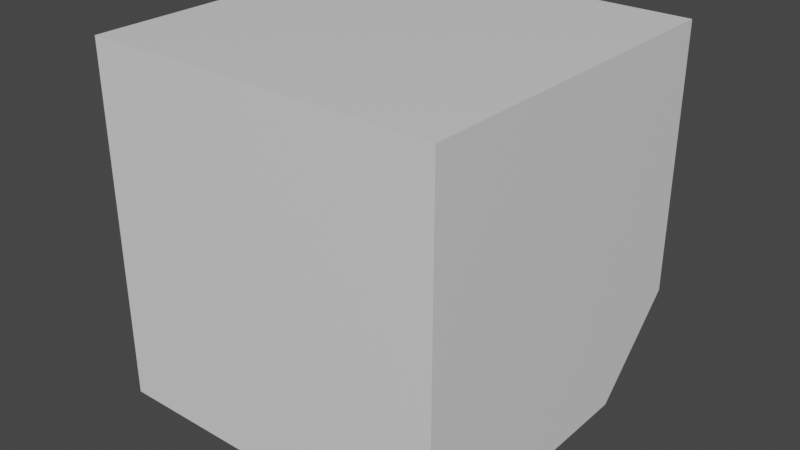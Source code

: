 # Source: Washing_Machine.blend  (saved by Blender 2.93.20; exported with 4.5.12 LTS)
import bpy
from mathutils import Matrix  # noqa: F401  (used for matrix-valued properties, if any)

bpy.ops.wm.read_factory_settings(use_empty=True)
scene = bpy.context.scene
scene.name = 'Scene'

# ---- collections
col_collection = bpy.data.collections.new('Collection'); scene.collection.children.link(col_collection)

# ---- materials (node trees are filled in below, after node groups)
mat_material = bpy.data.materials.new('Material')
mat_material.alpha_threshold = 0.0
mat_material.use_transparent_shadow = False
mat_material.line_color = (0.0, 0.0, 0.0, 1.0)
mat_material_002 = bpy.data.materials.new('Material.002')
mat_material_002.use_transparent_shadow = False
mat_material_003 = bpy.data.materials.new('Material.003')
mat_material_003.use_transparent_shadow = False
mat_material_001 = bpy.data.materials.new('Material.001')
mat_material_001.use_transparent_shadow = False
mat_material_004 = bpy.data.materials.new('Material.004')
mat_material_004.use_backface_culling = True
mat_material_004.use_raytrace_refraction = True
mat_material_004.use_screen_refraction = True
mat_material_004.thickness_mode = 'SLAB'

# ---- material node trees
mat_material.use_nodes = True; mat_material.node_tree.nodes.clear()
_N = mat_material.node_tree.nodes; _L = mat_material.node_tree.links
n0 = _N.new('ShaderNodeOutputMaterial'); n0.name = 'Material Output'; n0.location = (300, 300)
n1 = _N.new('ShaderNodeBsdfPrincipled'); n1.name = 'Principled BSDF'; n1.location = (10, 300)
n1.distribution = 'GGX'
n1.subsurface_method = 'BURLEY'
n1.inputs[2].default_value = 0.4
n1.inputs[3].default_value = 1.45
n1.inputs[27].default_value = (0.0, 0.0, 0.0, 1.0)
n1.inputs[28].default_value = 1.0
_L.new(n1.outputs[0], n0.inputs[0])
n0.is_active_output = True
mat_material_002.use_nodes = True; mat_material_002.node_tree.nodes.clear()
_N = mat_material_002.node_tree.nodes; _L = mat_material_002.node_tree.links
n0 = _N.new('ShaderNodeBsdfPrincipled'); n0.name = 'Principled BSDF'; n0.location = (10, 300)
n0.distribution = 'GGX'
n0.subsurface_method = 'BURLEY'
n0.inputs[0].default_value = (0.2462, 0.2462, 0.2462, 1.0)
n0.inputs[3].default_value = 1.45
n0.inputs[27].default_value = (0.0, 0.0, 0.0, 1.0)
n0.inputs[28].default_value = 1.0
n1 = _N.new('ShaderNodeOutputMaterial'); n1.name = 'Material Output'; n1.location = (300, 300)
_L.new(n0.outputs[0], n1.inputs[0])
n1.is_active_output = True
mat_material_003.use_nodes = True; mat_material_003.node_tree.nodes.clear()
_N = mat_material_003.node_tree.nodes; _L = mat_material_003.node_tree.links
n0 = _N.new('ShaderNodeBsdfPrincipled'); n0.name = 'Principled BSDF'; n0.location = (10, 300)
n0.distribution = 'GGX'
n0.subsurface_method = 'BURLEY'
n0.inputs[0].default_value = (0.04475, 0.2957, 0.03069, 1.0)
n0.inputs[3].default_value = 1.45
n0.inputs[27].default_value = (0.0, 0.0, 0.0, 1.0)
n0.inputs[28].default_value = 1.0
n1 = _N.new('ShaderNodeOutputMaterial'); n1.name = 'Material Output'; n1.location = (300, 300)
_L.new(n0.outputs[0], n1.inputs[0])
n1.is_active_output = True
mat_material_001.use_nodes = True; mat_material_001.node_tree.nodes.clear()
_N = mat_material_001.node_tree.nodes; _L = mat_material_001.node_tree.links
n0 = _N.new('ShaderNodeBsdfPrincipled'); n0.name = 'Principled BSDF'; n0.location = (10, 300)
n0.distribution = 'GGX'
n0.subsurface_method = 'BURLEY'
n0.inputs[3].default_value = 1.45
n0.inputs[27].default_value = (0.0, 0.0, 0.0, 1.0)
n0.inputs[28].default_value = 1.0
n1 = _N.new('ShaderNodeOutputMaterial'); n1.name = 'Material Output'; n1.location = (300, 300)
n2 = _N.new('ShaderNodeRGB'); n2.name = 'RGB'; n2.location = (-280, 280)
n2.outputs[0].default_value = (0.1329, 0.1329, 0.1329, 1.0)
_L.new(n0.outputs[0], n1.inputs[0])
_L.new(n2.outputs[0], n0.inputs[0])
n1.is_active_output = True
mat_material_004.use_nodes = True; mat_material_004.node_tree.nodes.clear()
_N = mat_material_004.node_tree.nodes; _L = mat_material_004.node_tree.links
n0 = _N.new('ShaderNodeOutputMaterial'); n0.name = 'Material Output'; n0.location = (300, 300)
n1 = _N.new('ShaderNodeBsdfGlass'); n1.name = 'Glass BSDF'; n1.location = (10, 300)
n1.distribution = 'BECKMANN'
n1.inputs[1].default_value = 0.1769
n1.inputs[2].default_value = 1.45
_L.new(n1.outputs[0], n0.inputs[0])
n0.is_active_output = True

# ---- world
world_world = bpy.data.worlds.new('World'); scene.world = world_world
world_world.use_nodes = True; world_world.node_tree.nodes.clear()
_N = world_world.node_tree.nodes; _L = world_world.node_tree.links
n0 = _N.new('ShaderNodeOutputWorld'); n0.name = 'World Output'; n0.location = (300, 300)
n1 = _N.new('ShaderNodeBackground'); n1.name = 'Background'; n1.location = (10, 300)
n1.inputs[0].default_value = (0.05088, 0.05088, 0.05088, 1.0)
_L.new(n1.outputs[0], n0.inputs[0])
n0.is_active_output = True
world_world.color = (0.05088, 0.05088, 0.05088)
world_world.use_sun_shadow = False
world_world.sun_shadow_jitter_overblur = 0.0

# ---- meshes
me_cube_001 = bpy.data.meshes.new('Cube.001')
me_cube_001.from_pydata([(-3.226e-07, -0.74, -1.082), (-0.3818, 0.1818, -1.082), (0.3818, 0.1818, -0.9928), (-1.623e-07, 0.34, -0.9928), (0.3818, -0.5818, -1.082), (0.54, -0.2, -1.082), (0.3818, 0.1818, -1.082), (-1.834e-07, 0.34, -1.082), (0.54, -0.2, -0.9928), (-0.54, -0.2, -1.082), (-0.3818, -0.5818, -0.9928), (-0.54, -0.2, -0.9928), (-0.3818, -0.5818, -1.082), (-3.014e-07, -0.74, -0.9928), (0.3818, -0.5818, -0.9928), (-0.3818, 0.1818, -0.9928), (1.0, 1.0, 1.0), (1.0, -1.0, 1.0), (1.0, -1.0, -1.0), (-1.0, 1.0, 1.0), (-1.0, -1.0, 1.0), (-1.0, -1.0, -1.0), (-0.3625, 0.659, -0.8527), (-0.3625, 0.8527, -0.659), (-0.8375, 0.8527, -0.659), (-0.8375, 0.659, -0.8527), (-1.0, 0.5116, -1.0), (-1.0, 1.0, -0.5116), (1.0, 1.0, -0.5116), (1.0, 0.5116, -1.0), (-6.994e-08, -0.8, 8.941e-08), (-0.4243, -0.6243, 1.86e-07), (-0.6, -0.2, 2.163e-07), (-0.4243, 0.2243, 1.562e-07), (9.459e-08, 0.4, 2.98e-08), (0.4243, 0.2243, -5.192e-08), (0.6, -0.2, -6.729e-08), (0.4243, -0.6243, -7.218e-09), (0.5, 0.7175, -0.8799), (0.4188, 0.7413, -0.8561), (0.3852, 0.7987, -0.7987), (0.4188, 0.8561, -0.7413), (0.5, 0.8799, -0.7175), (0.5812, 0.8561, -0.7413), (0.6148, 0.7987, -0.7987), (0.5812, 0.7413, -0.8561), (0.6148, 0.7558, -0.7558), (0.5812, 0.6984, -0.8132), (0.5812, 0.8132, -0.6984), (0.3852, 0.7558, -0.7558), (0.4188, 0.6984, -0.8132), (0.5, 0.837, -0.6747), (0.4188, 0.8132, -0.6984), (0.5, 0.6747, -0.837), (0.8, 0.7175, -0.8799), (0.7188, 0.7413, -0.8561), (0.6852, 0.7987, -0.7987), (0.7188, 0.8561, -0.7413), (0.8, 0.8799, -0.7175), (0.8812, 0.8561, -0.7413), (0.9148, 0.7987, -0.7987), (0.8812, 0.7413, -0.8561), (0.9148, 0.7558, -0.7558), (0.8812, 0.6984, -0.8132), (0.8812, 0.8132, -0.6984), (0.6852, 0.7558, -0.7558), (0.7188, 0.6984, -0.8132), (0.7188, 0.8132, -0.6984), (0.8, 0.837, -0.6747), (0.8, 0.6747, -0.837), (-3.258e-07, -0.74, -1.095), (-0.3818, -0.5818, -1.095), (-0.54, -0.2, -1.095), (-0.3818, 0.1818, -1.095), (-1.866e-07, 0.34, -1.095), (0.3818, 0.1818, -1.095), (0.54, -0.2, -1.095), (0.3818, -0.5818, -1.095), (-3.391e-07, -0.8785, -1.1), (-0.4798, -0.6798, -1.1), (-0.6785, -0.2, -1.1), (-0.4798, 0.2798, -1.1), (-1.757e-07, 0.4785, -1.1), (0.4798, 0.2798, -1.1), (0.6785, -0.2, -1.1), (0.4798, -0.6798, -1.1), (-1.585e-07, 0.4092, -1.002), (-0.3818, -0.5818, -0.805), (-2.566e-07, -0.74, -0.805), (0.54, -0.2, -0.805), (-0.54, -0.2, -0.805), (-0.3818, 0.1818, -0.805), (-1.175e-07, 0.34, -0.805), (0.3818, 0.1818, -0.805), (0.3818, -0.5818, -0.805), (-2.614e-07, -0.8, -0.8028), (-2.614e-07, -0.8, -0.8028), (0.4798, 0.2798, -1.0), (-1.519e-07, 0.4785, -1.0), (0.4243, -0.6243, -0.8028), (0.4243, -0.6243, -0.8028), (0.4893, 0.2567, -1.0), (-0.4243, 0.2243, -0.8028), (-0.4243, 0.2243, -0.8028), (-0.6, -0.2, -0.8028), (-0.4798, 0.2798, -1.0), (-0.6, -0.2, -0.8028), (0.6785, -0.2, -1.0), (-0.4243, -0.6243, -0.8028), (-3.152e-07, -0.8785, -1.0), (-0.4798, -0.6798, -1.0), (0.6, -0.2, -0.8028), (0.6, -0.2, -0.8028), (-0.4308, 0.2308, -1.0), (0.4243, 0.2243, -0.8028), (-0.6785, -0.2, -1.0), (-9.683e-08, 0.4, -0.8028), (-1.117e-07, 0.4, -0.8028), (-0.4893, 0.2567, -1.0), (-0.4798, 0.2798, -1.0), (-1.579e-07, 0.4092, -1.0), (-1.519e-07, 0.4785, -1.0), (0.4308, 0.2308, -1.0), (0.4798, 0.2798, -1.0), (0.4798, -0.6798, -1.0), (-3.226e-07, -0.74, -1.082), (-0.3818, 0.1818, -1.082), (0.3818, 0.1818, -0.9928), (-1.623e-07, 0.34, -0.9928), (0.3818, -0.5818, -1.082), (0.54, -0.2, -1.082), (0.3818, 0.1818, -1.082), (-1.834e-07, 0.34, -1.082), (0.54, -0.2, -0.9928), (-0.54, -0.2, -1.082), (-0.3818, -0.5818, -0.9928), (-0.54, -0.2, -0.9928), (-0.3818, -0.5818, -1.082), (-3.014e-07, -0.74, -0.9928), (0.3818, -0.5818, -0.9928), (-0.3818, 0.1818, -0.9928)], [(97, 98), (98, 105), (120, 122), (86, 98), (113, 120), (86, 120)], [(14, 8, 2, 3, 15, 11, 10, 13), (7, 6, 5, 4, 0, 12, 9, 1), (4, 14, 13, 0), (4, 5, 8, 14), (2, 8, 5, 6), (7, 3, 2, 6), (3, 7, 1, 15), (11, 15, 1, 9), (10, 11, 9, 12), (0, 13, 10, 12), (107, 101, 29, 18, 21, 26, 118, 115, 110, 109, 124), (26, 29, 101, 123, 121, 119, 118), (26, 21, 20, 19, 27), (19, 20, 17, 16), (17, 18, 29, 28, 16), (21, 18, 17, 20), (24, 23, 22, 25), (28, 27, 19, 16), (24, 25, 26, 27), (23, 24, 27, 28), (64, 28, 29, 47, 46, 65, 66, 69, 63, 62), (48, 28, 64, 68, 67, 65, 46), (29, 22, 23, 28, 48, 51, 52, 49, 50, 53, 47), (25, 22, 29, 26), (95, 108, 31, 30, 96), (106, 32, 31, 108), (103, 33, 32, 106, 104), (116, 34, 33, 103, 102, 117), (114, 35, 34, 116), (112, 111, 36, 35, 114), (37, 30, 31, 32, 33, 34, 35, 36), (99, 100, 37, 36, 111), (30, 37, 100, 96), (39, 38, 53, 50), (40, 39, 50, 49), (41, 40, 49, 52), (51, 42, 41, 52), (48, 43, 42, 51), (44, 43, 48, 46), (45, 44, 46, 47), (53, 38, 45, 47), (45, 38, 39, 40, 41, 42, 43, 44), (55, 54, 69, 66), (56, 55, 66, 65), (57, 56, 65, 67), (68, 58, 57, 67), (64, 59, 58, 68), (60, 59, 64, 62), (61, 60, 62, 63), (69, 54, 61, 63), (61, 54, 55, 56, 57, 58, 59, 60), (70, 77, 85, 78), (73, 72, 80, 81), (75, 74, 82, 83), (132, 74, 75, 131), (77, 76, 84, 85), (72, 71, 79, 80), (126, 73, 74, 132), (110, 79, 78, 109), (80, 79, 110, 115), (118, 119, 81, 80, 115), (121, 82, 81, 119), (123, 83, 82, 121), (107, 84, 83, 123, 101), (85, 84, 107, 124), (109, 78, 85, 124), (71, 70, 78, 79), (76, 75, 83, 84), (74, 73, 81, 82), (129, 125, 138, 139), (134, 72, 73, 126), (137, 71, 72, 134), (125, 70, 71, 137), (77, 70, 125, 129), (130, 76, 77, 129), (131, 75, 76, 130), (89, 93, 127, 133), (87, 88, 138, 135), (88, 94, 139, 138), (91, 90, 136, 140), (102, 91, 92, 117), (114, 93, 89, 112), (95, 88, 87, 108), (100, 99, 94, 88, 95, 96), (90, 91, 102, 103, 104), (108, 87, 90, 104, 106), (111, 112, 89, 94, 99), (116, 117, 92, 93, 114), (128, 92, 91, 140), (90, 87, 135, 136), (94, 89, 133, 139), (125, 137, 135, 138), (127, 93, 92, 128), (129, 139, 133, 130), (127, 131, 130, 133), (132, 131, 127, 128), (128, 140, 126, 132), (136, 134, 126, 140), (135, 137, 134, 136)])
me_cube_001.polygons.foreach_set('material_index', [4, 4, 4, 4, 4, 4, 4, 4, 4, 4, 0, 0, 0, 0, 0, 0, 2, 0, 0, 0, 0, 0, 0, 0, 1, 1, 1, 1, 1, 1, 1, 1, 1, 3, 3, 3, 3, 3, 3, 3, 3, 3, 3, 3, 3, 3, 3, 3, 3, 3, 3, 3, 3, 3, 3, 3, 3, 3, 3, 3, 3, 3, 3, 3, 3, 3, 3, 3, 3, 3, 3, 3, 3, 3, 3, 3, 3, 3, 3, 3, 3, 3, 3, 3, 3, 3, 3, 3, 3, 3, 3, 3, 3, 3, 3, 3, 3, 3, 3])
_uv = me_cube_001.uv_layers.new(name='UVMap')
_uv.uv.foreach_set('vector', [0.08042, 0.4198, 0.01018, 0.2504, 0.08042, 0.4198, 0.25, 0.49, 0.4196, 0.4198, 0.4898, 0.2504, 0.4196, 0.4198, 0.25, 0.49, 0.75, 0.49, 0.5804, 0.4198, 0.5102, 0.2496, 0.5804, 0.4198, 0.75, 0.49, 0.9196, 0.4198, 0.9898, 0.2504, 0.9196, 0.4198, 0.5804, 0.4198, 0.08042, 0.4198, 0.25, 0.49, 0.75, 0.49, 0.5804, 0.4198, 0.5102, 0.2496, 0.01018, 0.2504, 0.08042, 0.4198, 0.08042, 0.4198, 0.01018, 0.2504, 0.5102, 0.2496, 0.5804, 0.4198, 0.75, 0.49, 0.25, 0.49, 0.08042, 0.4198, 0.5804, 0.4198, 0.25, 0.49, 0.75, 0.49, 0.9196, 0.4198, 0.4196, 0.4198, 0.4898, 0.2504, 0.4196, 0.4198, 0.9196, 0.4198, 0.9898, 0.2504, 0.4196, 0.4198, 0.4898, 0.2504, 0.9898, 0.2504, 0.9196, 0.4198, 0.75, 0.49, 0.25, 0.49, 0.4196, 0.4198, 0.9196, 0.4198, 0.525, 0.2902, 0.4679, 0.3138, 0.436, 0.25, 0.625, 0.25, 0.625, 0.5, 0.436, 0.5, 0.4679, 0.4362, 0.525, 0.4598, 0.585, 0.435, 0.6098, 0.375, 0.585, 0.315, 0.436, 0.5, 0.436, 0.25, 0.4679, 0.3138, 0.465, 0.315, 0.4402, 0.375, 0.465, 0.435, 0.4679, 0.4362, 0.436, 0.5, 0.625, 0.5, 0.625, 0.75, 0.375, 0.75, 0.375, 0.561, 0.375, 0.75, 0.625, 0.75, 0.625, 1.0, 0.375, 1.0, 0.625, 0.0, 0.625, 0.25, 0.436, 0.25, 0.375, 0.189, 0.375, 0.0, 0.625, 0.5, 0.875, 0.5, 0.875, 0.75, 0.625, 0.75, 0.349, 0.5426, 0.151, 0.5426, 0.151, 0.5184, 0.349, 0.5184, 0.125, 0.561, 0.375, 0.561, 0.375, 0.75, 0.125, 0.75, 0.349, 0.5426, 0.349, 0.5184, 0.375, 0.5, 0.375, 0.561, 0.151, 0.5426, 0.349, 0.5426, 0.375, 0.561, 0.125, 0.561, 0.1273, 0.5377, 0.125, 0.561, 0.125, 0.5, 0.133, 0.5233, 0.1324, 0.5305, 0.131, 0.5305, 0.1304, 0.5233, 0.1288, 0.5204, 0.1273, 0.5233, 0.1266, 0.5305, 0.133, 0.5377, 0.125, 0.561, 0.1273, 0.5377, 0.1288, 0.5407, 0.1304, 0.5377, 0.131, 0.5305, 0.1324, 0.5305, 0.125, 0.5, 0.151, 0.5184, 0.151, 0.5426, 0.125, 0.561, 0.133, 0.5377, 0.1346, 0.5407, 0.1361, 0.5377, 0.1368, 0.5305, 0.1361, 0.5233, 0.1346, 0.5204, 0.133, 0.5233, 0.349, 0.5184, 0.151, 0.5184, 0.125, 0.5, 0.375, 0.5, 1.0, 0.6655, 0.875, 0.6655, 0.875, 1.0, 1.0, 1.0, 1.0, 0.6655, 0.75, 0.6655, 0.75, 1.0, 0.875, 1.0, 0.875, 0.6655, 0.625, 0.6655, 0.625, 1.0, 0.75, 1.0, 0.75, 0.6655, 0.75, 0.6655, 0.5, 0.6655, 0.5, 1.0, 0.625, 1.0, 0.625, 0.6655, 0.625, 0.6655, 0.5, 0.6655, 0.375, 0.6655, 0.375, 1.0, 0.5, 1.0, 0.5, 0.6655, 0.25, 0.6655, 0.25, 0.6655, 0.25, 1.0, 0.375, 1.0, 0.375, 0.6655, 0.08029, 0.4197, 0.25, 0.49, 0.4197, 0.4197, 0.49, 0.25, 0.4197, 0.4197, 0.25, 0.49, 0.08029, 0.4197, 0.01, 0.25, 0.125, 0.6655, 0.125, 0.6655, 0.125, 1.0, 0.25, 1.0, 0.25, 0.6655, 0.0, 1.0, 0.125, 1.0, 0.125, 0.6655, 0.0, 0.6655, 0.875, 0.5, 1.0, 0.5, 1.0, 0.7588, 0.875, 0.7588, 0.75, 0.5, 0.875, 0.5, 0.875, 0.7588, 0.75, 0.7588, 0.625, 0.5, 0.75, 0.5, 0.75, 0.7588, 0.625, 0.7588, 0.5, 0.7588, 0.5, 0.5, 0.625, 0.5, 0.625, 0.7588, 0.375, 0.7588, 0.375, 0.5, 0.5, 0.5, 0.5, 0.7588, 0.25, 0.5, 0.375, 0.5, 0.375, 0.7588, 0.25, 0.7588, 0.125, 0.5, 0.25, 0.5, 0.25, 0.7588, 0.125, 0.7588, 0.0, 0.7588, 0.0, 0.5, 0.125, 0.5, 0.125, 0.7588, 0.5803, 0.4197, 0.75, 0.49, 0.9197, 0.4197, 0.99, 0.25, 0.9197, 0.08029, 0.75, 0.01, 0.5803, 0.08029, 0.51, 0.25, 0.875, 0.5, 1.0, 0.5, 1.0, 0.7588, 0.875, 0.7588, 0.75, 0.5, 0.875, 0.5, 0.875, 0.7588, 0.75, 0.7588, 0.625, 0.5, 0.75, 0.5, 0.75, 0.7588, 0.625, 0.7588, 0.5, 0.7588, 0.5, 0.5, 0.625, 0.5, 0.625, 0.7588, 0.375, 0.7588, 0.375, 0.5, 0.5, 0.5, 0.5, 0.7588, 0.25, 0.5, 0.375, 0.5, 0.375, 0.7588, 0.25, 0.7588, 0.125, 0.5, 0.25, 0.5, 0.25, 0.7588, 0.125, 0.7588, 0.0, 0.7588, 0.0, 0.5, 0.125, 0.5, 0.125, 0.7588, 0.5803, 0.4197, 0.75, 0.49, 0.9197, 0.4197, 0.99, 0.25, 0.9197, 0.08029, 0.75, 0.01, 0.5803, 0.08029, 0.51, 0.25, 0.75, 0.49, 0.5803, 0.4197, 0.5803, 0.4197, 0.75, 0.49, 0.9197, 0.08029, 0.99, 0.25, 0.99, 0.25, 0.9197, 0.08029, 0.5803, 0.08029, 0.75, 0.01, 0.75, 0.01, 0.5803, 0.08029, 0.6752, 0.01, 0.75, 0.01, 0.5803, 0.08029, 0.5055, 0.08029, 0.5803, 0.4197, 0.51, 0.25, 0.51, 0.25, 0.5803, 0.4197, 0.99, 0.25, 0.9197, 0.4197, 0.9197, 0.4197, 0.99, 0.25, 0.8449, 0.08029, 0.9197, 0.08029, 0.75, 0.01, 0.6752, 0.01, 0.875, 1.0, 0.875, 0.5, 1.0, 0.5, 1.0, 1.0, 0.75, 0.5, 0.875, 0.5, 0.875, 1.0, 0.75, 1.0, 0.631, 1.0, 0.625, 1.0, 0.625, 0.5, 0.75, 0.5, 0.75, 1.0, 0.5, 1.0, 0.5, 0.5, 0.625, 0.5, 0.625, 1.0, 0.375, 1.0, 0.375, 0.5, 0.5, 0.5, 0.5, 1.0, 0.25, 1.0, 0.25, 0.5, 0.375, 0.5, 0.375, 1.0, 0.369, 1.0, 0.125, 0.5, 0.25, 0.5, 0.25, 1.0, 0.125, 1.0, 0.0, 1.0, 0.0, 0.5, 0.125, 0.5, 0.125, 1.0, 0.9197, 0.4197, 0.75, 0.49, 0.75, 0.49, 0.9197, 0.4197, 0.51, 0.25, 0.5803, 0.08029, 0.5803, 0.08029, 0.51, 0.25, 0.75, 0.01, 0.9197, 0.08029, 0.9197, 0.08029, 0.75, 0.01, 0.5055, 0.4197, 0.6752, 0.49, 0.25, 0.49, 0.08029, 0.4197, 0.9152, 0.25, 0.99, 0.25, 0.9197, 0.08029, 0.8449, 0.08029, 0.8449, 0.4197, 0.9197, 0.4197, 0.99, 0.25, 0.9152, 0.25, 0.6752, 0.49, 0.75, 0.49, 0.9197, 0.4197, 0.8449, 0.4197, 0.5803, 0.4197, 0.75, 0.49, 0.6752, 0.49, 0.5055, 0.4197, 0.4352, 0.25, 0.51, 0.25, 0.5803, 0.4197, 0.5055, 0.4197, 0.5055, 0.08029, 0.5803, 0.08029, 0.51, 0.25, 0.4352, 0.25, 0.01, 0.25, 0.08029, 0.08029, 0.08029, 0.08029, 0.01, 0.25, 0.4197, 0.4197, 0.25, 0.49, 0.25, 0.49, 0.4197, 0.4197, 0.25, 0.49, 0.08029, 0.4197, 0.08029, 0.4197, 0.25, 0.49, 0.4197, 0.08029, 0.49, 0.25, 0.49, 0.25, 0.4197, 0.08029, 0.4197, 0.08029, 0.4197, 0.08029, 0.25, 0.01, 0.25, 0.01, 0.08029, 0.08029, 0.08029, 0.08029, 0.01, 0.25, 0.01, 0.25, 0.25, 0.49, 0.25, 0.49, 0.4197, 0.4197, 0.4197, 0.4197, 0.08029, 0.4197, 0.08029, 0.4197, 0.08029, 0.4197, 0.25, 0.49, 0.25, 0.49, 0.25, 0.49, 0.49, 0.25, 0.4197, 0.08029, 0.4197, 0.08029, 0.4197, 0.08029, 0.49, 0.25, 0.4197, 0.4197, 0.4197, 0.4197, 0.49, 0.25, 0.49, 0.25, 0.49, 0.25, 0.01, 0.25, 0.01, 0.25, 0.01, 0.25, 0.08029, 0.4197, 0.08029, 0.4197, 0.25, 0.01, 0.25, 0.01, 0.25, 0.01, 0.08029, 0.08029, 0.08029, 0.08029, 0.25, 0.01, 0.25, 0.01, 0.4197, 0.08029, 0.4197, 0.08029, 0.49, 0.25, 0.4197, 0.4197, 0.4197, 0.4197, 0.49, 0.25, 0.08029, 0.4197, 0.01, 0.25, 0.01, 0.25, 0.08029, 0.4197, 0.6752, 0.49, 0.8449, 0.4197, 0.4197, 0.4197, 0.25, 0.49, 0.08029, 0.08029, 0.08029, 0.08029, 0.25, 0.01, 0.25, 0.01, 0.5055, 0.4197, 0.08029, 0.4197, 0.01, 0.25, 0.4352, 0.25, 0.08029, 0.08029, 0.5055, 0.08029, 0.4352, 0.25, 0.01, 0.25, 0.6752, 0.01, 0.5055, 0.08029, 0.08029, 0.08029, 0.25, 0.01, 0.25, 0.01, 0.4197, 0.08029, 0.8449, 0.08029, 0.6752, 0.01, 0.49, 0.25, 0.9152, 0.25, 0.8449, 0.08029, 0.4197, 0.08029, 0.4197, 0.4197, 0.8449, 0.4197, 0.9152, 0.25, 0.49, 0.25])
me_cube_001.materials.append(mat_material)
me_cube_001.materials.append(mat_material_002)
me_cube_001.materials.append(mat_material_003)
me_cube_001.materials.append(mat_material_001)
me_cube_001.materials.append(mat_material_004)
me_cube_001.use_remesh_fix_poles = True
me_cube_001.use_remesh_preserve_attributes = False
me_cube_001.update()

# ---- objects
ob_cube_001 = bpy.data.objects.new('Cube.001', me_cube_001)

# ---- transforms, parenting, visibility, modifiers, constraints
ob_cube_001.location = (0.0, 0.0, 0.0)

# ---- collection membership
col_collection.objects.link(ob_cube_001)

# ---- scene / render settings (as saved in the file)
scene.frame_start = 1; scene.frame_end = 250; scene.frame_set(1)
scene.render.engine = 'BLENDER_EEVEE_NEXT'
scene.cycles.use_denoising = False
scene.cycles.samples = 128
scene.cycles.sampling_pattern = 'TABULATED_SOBOL'
scene.cycles.use_adaptive_sampling = False
scene.cycles.use_light_tree = False
scene.eevee.use_raytracing = True
scene.view_settings.view_transform = 'Filmic'
bpy.context.view_layer.update()

# ---- added for rendering (the .blend has no active camera and no usable light): camera, sun
cam_auto = bpy.data.cameras.new('AutoCamera')
cam_auto.lens = 50.0
cam_auto.sensor_width = 36.0
cam_auto.clip_end = 1000.0
ob_auto_camera = bpy.data.objects.new('AutoCamera', cam_auto)
scene.collection.objects.link(ob_auto_camera)
ob_auto_camera.location = (3.25937, -3.91124, 2.55749)
ob_auto_camera.rotation_euler = (1.09748, -7.21219e-08, 0.694738)
scene.camera = ob_auto_camera
light_auto_sun = bpy.data.lights.new('AutoSun', 'SUN')
light_auto_sun.energy = 3.0
light_auto_sun.angle = 0.0523599
ob_auto_sun = bpy.data.objects.new('AutoSun', light_auto_sun)
scene.collection.objects.link(ob_auto_sun)
ob_auto_sun.rotation_euler = (0.872665, 0.174533, 0.523599)
bpy.context.view_layer.update()
